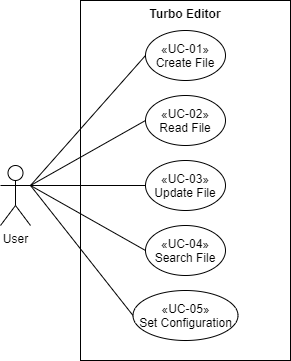

The diagram above was exported from draw.io. Its source (the exported page's mxGraphModel, read from the mxfile embedded in the PNG):
<mxGraphModel dx="1038" dy="548" grid="1" gridSize="10" guides="1" tooltips="1" connect="1" arrows="1" fold="1" page="1" pageScale="1" pageWidth="1169" pageHeight="826" background="#ffffff" math="0" shadow="0">
  <root>
    <mxCell id="0" />
    <mxCell id="1" parent="0" />
    <mxCell id="k64OtPPa_jpe3XTjz88j-47" value="" style="html=1;" parent="1" vertex="1">
      <mxGeometry x="600" y="110" width="210" height="360" as="geometry" />
    </mxCell>
    <mxCell id="k64OtPPa_jpe3XTjz88j-65" style="rounded=0;orthogonalLoop=1;jettySize=auto;html=1;exitX=1;exitY=0.3333333333333333;exitDx=0;exitDy=0;exitPerimeter=0;entryX=0;entryY=0.5;entryDx=0;entryDy=0;strokeColor=#000000;endArrow=none;endFill=0;" parent="1" source="k64OtPPa_jpe3XTjz88j-44" target="k64OtPPa_jpe3XTjz88j-48" edge="1">
      <mxGeometry relative="1" as="geometry" />
    </mxCell>
    <mxCell id="k64OtPPa_jpe3XTjz88j-67" style="edgeStyle=none;rounded=1;orthogonalLoop=1;jettySize=auto;html=1;exitX=1;exitY=0.3333333333333333;exitDx=0;exitDy=0;exitPerimeter=0;entryX=0;entryY=0.5;entryDx=0;entryDy=0;endArrow=none;endFill=0;strokeColor=#000000;" parent="1" source="k64OtPPa_jpe3XTjz88j-44" target="k64OtPPa_jpe3XTjz88j-49" edge="1">
      <mxGeometry relative="1" as="geometry" />
    </mxCell>
    <mxCell id="k64OtPPa_jpe3XTjz88j-68" style="edgeStyle=none;rounded=1;orthogonalLoop=1;jettySize=auto;html=1;exitX=1;exitY=0.3333333333333333;exitDx=0;exitDy=0;exitPerimeter=0;entryX=0;entryY=0.5;entryDx=0;entryDy=0;endArrow=none;endFill=0;strokeColor=#000000;" parent="1" source="k64OtPPa_jpe3XTjz88j-44" target="k64OtPPa_jpe3XTjz88j-50" edge="1">
      <mxGeometry relative="1" as="geometry" />
    </mxCell>
    <mxCell id="k64OtPPa_jpe3XTjz88j-70" style="edgeStyle=none;rounded=1;orthogonalLoop=1;jettySize=auto;html=1;exitX=1;exitY=0.3333333333333333;exitDx=0;exitDy=0;exitPerimeter=0;entryX=0;entryY=0.5;entryDx=0;entryDy=0;endArrow=none;endFill=0;strokeColor=#000000;" parent="1" source="k64OtPPa_jpe3XTjz88j-44" target="k64OtPPa_jpe3XTjz88j-55" edge="1">
      <mxGeometry relative="1" as="geometry" />
    </mxCell>
    <mxCell id="k64OtPPa_jpe3XTjz88j-71" style="edgeStyle=none;rounded=1;orthogonalLoop=1;jettySize=auto;html=1;exitX=1;exitY=0.3333333333333333;exitDx=0;exitDy=0;exitPerimeter=0;entryX=0;entryY=0.5;entryDx=0;entryDy=0;endArrow=none;endFill=0;strokeColor=#000000;" parent="1" source="k64OtPPa_jpe3XTjz88j-44" target="k64OtPPa_jpe3XTjz88j-60" edge="1">
      <mxGeometry relative="1" as="geometry" />
    </mxCell>
    <mxCell id="k64OtPPa_jpe3XTjz88j-44" value="User" style="shape=umlActor;verticalLabelPosition=bottom;labelBackgroundColor=#ffffff;verticalAlign=top;html=1;" parent="1" vertex="1">
      <mxGeometry x="520" y="275" width="30" height="60" as="geometry" />
    </mxCell>
    <mxCell id="k64OtPPa_jpe3XTjz88j-48" value="«UC-01»&lt;br&gt;Create File" style="ellipse;whiteSpace=wrap;html=1;" parent="1" vertex="1">
      <mxGeometry x="665" y="140" width="80" height="50" as="geometry" />
    </mxCell>
    <mxCell id="k64OtPPa_jpe3XTjz88j-49" value="«UC-02»&lt;br&gt;Read File" style="ellipse;whiteSpace=wrap;html=1;" parent="1" vertex="1">
      <mxGeometry x="665" y="205" width="80" height="50" as="geometry" />
    </mxCell>
    <mxCell id="k64OtPPa_jpe3XTjz88j-50" value="«UC-03»&lt;br&gt;Update File" style="ellipse;whiteSpace=wrap;html=1;" parent="1" vertex="1">
      <mxGeometry x="665" y="270" width="80" height="50" as="geometry" />
    </mxCell>
    <mxCell id="k64OtPPa_jpe3XTjz88j-55" value="«UC-04»&lt;br&gt;Search File" style="ellipse;whiteSpace=wrap;html=1;" parent="1" vertex="1">
      <mxGeometry x="665" y="335" width="80" height="50" as="geometry" />
    </mxCell>
    <mxCell id="k64OtPPa_jpe3XTjz88j-60" value="«UC-05»&lt;br&gt;Set Configuration" style="ellipse;whiteSpace=wrap;html=1;" parent="1" vertex="1">
      <mxGeometry x="652.5" y="400" width="105" height="50" as="geometry" />
    </mxCell>
    <mxCell id="k64OtPPa_jpe3XTjz88j-62" value="Turbo Editor" style="text;align=center;fontStyle=1;verticalAlign=middle;spacingLeft=3;spacingRight=3;strokeColor=none;rotatable=0;points=[[0,0.5],[1,0.5]];portConstraint=eastwest;" parent="1" vertex="1">
      <mxGeometry x="665" y="110" width="80" height="26" as="geometry" />
    </mxCell>
  </root>
</mxGraphModel>